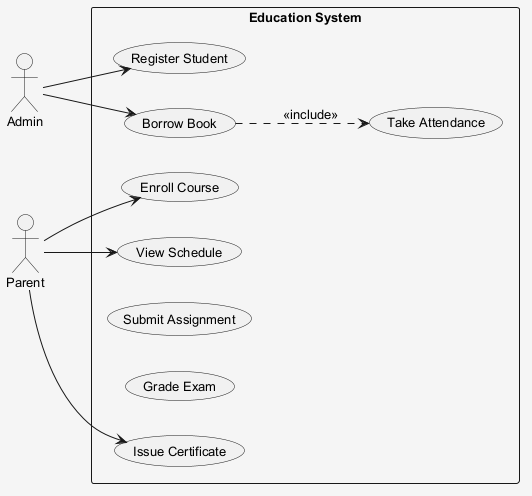

The diagram above was rendered by PlantUML. Its source (embedded in the PNG):
@startuml
skinparam shadowing false
skinparam backgroundColor #F5F5F5
skinparam defaultFontSize 13
left to right direction
actor "Admin" as A
actor "Parent" as P
rectangle "Education System" {
  usecase "Take Attendance" as UC_TakeAttendance
  usecase "Enroll Course" as UC_EnrollCourse
  usecase "View Schedule" as UC_ViewSchedule
  usecase "Issue Certificate" as UC_IssueCertificate
  usecase "Register Student" as UC_RegisterStudent
  usecase "Submit Assignment" as UC_SubmitAssignment
  usecase "Grade Exam" as UC_GradeExam
  usecase "Borrow Book" as UC_BorrowBook
}
A --> UC_BorrowBook
A --> UC_RegisterStudent
P --> UC_ViewSchedule
P --> UC_EnrollCourse
P --> UC_IssueCertificate
UC_BorrowBook ..> UC_TakeAttendance : <<include>>
@enduml